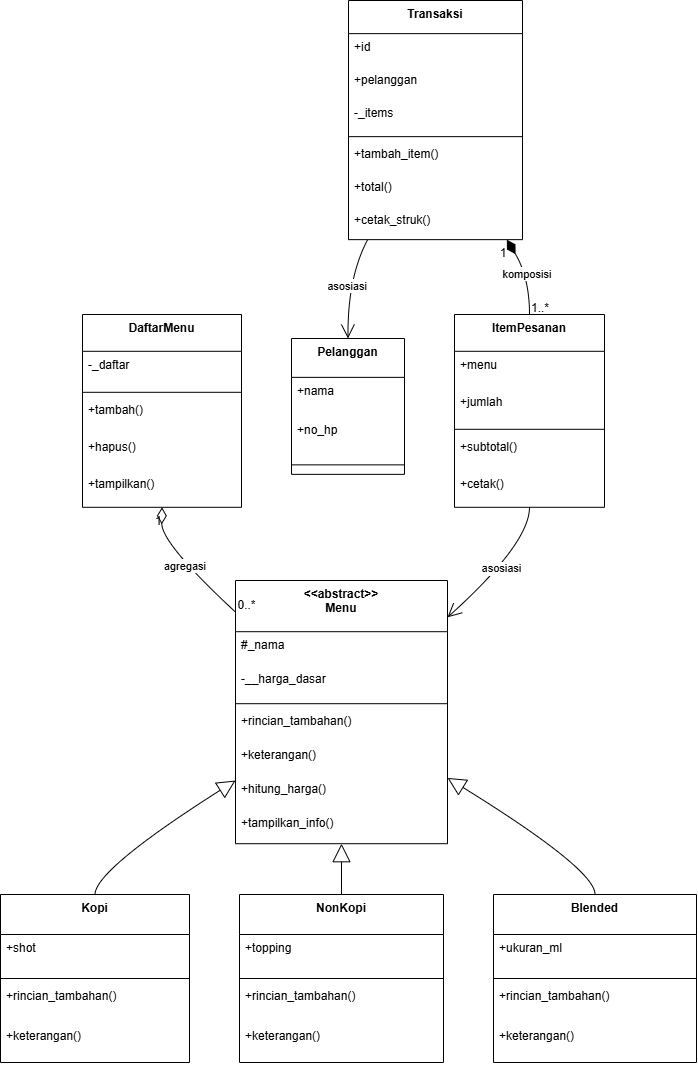

The diagram above was exported from draw.io. Its source (the exported page's mxGraphModel, read from the mxfile embedded in the PNG):
<mxGraphModel dx="1787" dy="1147" grid="1" gridSize="10" guides="1" tooltips="1" connect="1" arrows="1" fold="1" page="1" pageScale="1" pageWidth="850" pageHeight="1100" math="0" shadow="0">
  <root>
    <mxCell id="0" />
    <mxCell id="1" parent="0" />
    <mxCell id="db3g4vOjWVRfg9G-m2lD-74" value="&lt;&lt;abstract&gt;&gt;&#10;Menu" style="swimlane;fontStyle=1;align=center;verticalAlign=top;childLayout=stackLayout;horizontal=1;startSize=51.2;horizontalStack=0;resizeParent=1;resizeParentMax=0;resizeLast=0;collapsible=0;marginBottom=0;" vertex="1" parent="1">
      <mxGeometry x="255" y="600" width="212" height="263.2" as="geometry" />
    </mxCell>
    <mxCell id="db3g4vOjWVRfg9G-m2lD-75" value="#_nama" style="text;strokeColor=none;fillColor=none;align=left;verticalAlign=top;spacingLeft=4;spacingRight=4;overflow=hidden;rotatable=0;points=[[0,0.5],[1,0.5]];portConstraint=eastwest;" vertex="1" parent="db3g4vOjWVRfg9G-m2lD-74">
      <mxGeometry y="51.2" width="212" height="34" as="geometry" />
    </mxCell>
    <mxCell id="db3g4vOjWVRfg9G-m2lD-76" value="-__harga_dasar" style="text;strokeColor=none;fillColor=none;align=left;verticalAlign=top;spacingLeft=4;spacingRight=4;overflow=hidden;rotatable=0;points=[[0,0.5],[1,0.5]];portConstraint=eastwest;" vertex="1" parent="db3g4vOjWVRfg9G-m2lD-74">
      <mxGeometry y="85.2" width="212" height="34" as="geometry" />
    </mxCell>
    <mxCell id="db3g4vOjWVRfg9G-m2lD-77" style="line;strokeWidth=1;fillColor=none;align=left;verticalAlign=middle;spacingTop=-1;spacingLeft=3;spacingRight=3;rotatable=0;labelPosition=right;points=[];portConstraint=eastwest;strokeColor=inherit;" vertex="1" parent="db3g4vOjWVRfg9G-m2lD-74">
      <mxGeometry y="119.2" width="212" height="8" as="geometry" />
    </mxCell>
    <mxCell id="db3g4vOjWVRfg9G-m2lD-78" value="+rincian_tambahan()" style="text;strokeColor=none;fillColor=none;align=left;verticalAlign=top;spacingLeft=4;spacingRight=4;overflow=hidden;rotatable=0;points=[[0,0.5],[1,0.5]];portConstraint=eastwest;" vertex="1" parent="db3g4vOjWVRfg9G-m2lD-74">
      <mxGeometry y="127.2" width="212" height="34" as="geometry" />
    </mxCell>
    <mxCell id="db3g4vOjWVRfg9G-m2lD-79" value="+keterangan()" style="text;strokeColor=none;fillColor=none;align=left;verticalAlign=top;spacingLeft=4;spacingRight=4;overflow=hidden;rotatable=0;points=[[0,0.5],[1,0.5]];portConstraint=eastwest;" vertex="1" parent="db3g4vOjWVRfg9G-m2lD-74">
      <mxGeometry y="161.2" width="212" height="34" as="geometry" />
    </mxCell>
    <mxCell id="db3g4vOjWVRfg9G-m2lD-80" value="+hitung_harga()" style="text;strokeColor=none;fillColor=none;align=left;verticalAlign=top;spacingLeft=4;spacingRight=4;overflow=hidden;rotatable=0;points=[[0,0.5],[1,0.5]];portConstraint=eastwest;" vertex="1" parent="db3g4vOjWVRfg9G-m2lD-74">
      <mxGeometry y="195.2" width="212" height="34" as="geometry" />
    </mxCell>
    <mxCell id="db3g4vOjWVRfg9G-m2lD-81" value="+tampilkan_info()" style="text;strokeColor=none;fillColor=none;align=left;verticalAlign=top;spacingLeft=4;spacingRight=4;overflow=hidden;rotatable=0;points=[[0,0.5],[1,0.5]];portConstraint=eastwest;" vertex="1" parent="db3g4vOjWVRfg9G-m2lD-74">
      <mxGeometry y="229.2" width="212" height="34" as="geometry" />
    </mxCell>
    <mxCell id="db3g4vOjWVRfg9G-m2lD-82" value="Kopi" style="swimlane;fontStyle=1;align=center;verticalAlign=top;childLayout=stackLayout;horizontal=1;startSize=40;horizontalStack=0;resizeParent=1;resizeParentMax=0;resizeLast=0;collapsible=0;marginBottom=0;" vertex="1" parent="1">
      <mxGeometry x="20" y="914" width="189" height="168" as="geometry" />
    </mxCell>
    <mxCell id="db3g4vOjWVRfg9G-m2lD-83" value="+shot" style="text;strokeColor=none;fillColor=none;align=left;verticalAlign=top;spacingLeft=4;spacingRight=4;overflow=hidden;rotatable=0;points=[[0,0.5],[1,0.5]];portConstraint=eastwest;" vertex="1" parent="db3g4vOjWVRfg9G-m2lD-82">
      <mxGeometry y="40" width="189" height="40" as="geometry" />
    </mxCell>
    <mxCell id="db3g4vOjWVRfg9G-m2lD-84" style="line;strokeWidth=1;fillColor=none;align=left;verticalAlign=middle;spacingTop=-1;spacingLeft=3;spacingRight=3;rotatable=0;labelPosition=right;points=[];portConstraint=eastwest;strokeColor=inherit;" vertex="1" parent="db3g4vOjWVRfg9G-m2lD-82">
      <mxGeometry y="80" width="189" height="8" as="geometry" />
    </mxCell>
    <mxCell id="db3g4vOjWVRfg9G-m2lD-85" value="+rincian_tambahan()" style="text;strokeColor=none;fillColor=none;align=left;verticalAlign=top;spacingLeft=4;spacingRight=4;overflow=hidden;rotatable=0;points=[[0,0.5],[1,0.5]];portConstraint=eastwest;" vertex="1" parent="db3g4vOjWVRfg9G-m2lD-82">
      <mxGeometry y="88" width="189" height="40" as="geometry" />
    </mxCell>
    <mxCell id="db3g4vOjWVRfg9G-m2lD-86" value="+keterangan()" style="text;strokeColor=none;fillColor=none;align=left;verticalAlign=top;spacingLeft=4;spacingRight=4;overflow=hidden;rotatable=0;points=[[0,0.5],[1,0.5]];portConstraint=eastwest;" vertex="1" parent="db3g4vOjWVRfg9G-m2lD-82">
      <mxGeometry y="128" width="189" height="40" as="geometry" />
    </mxCell>
    <mxCell id="db3g4vOjWVRfg9G-m2lD-87" value="NonKopi" style="swimlane;fontStyle=1;align=center;verticalAlign=top;childLayout=stackLayout;horizontal=1;startSize=40;horizontalStack=0;resizeParent=1;resizeParentMax=0;resizeLast=0;collapsible=0;marginBottom=0;" vertex="1" parent="1">
      <mxGeometry x="259" y="914" width="204" height="168" as="geometry" />
    </mxCell>
    <mxCell id="db3g4vOjWVRfg9G-m2lD-88" value="+topping" style="text;strokeColor=none;fillColor=none;align=left;verticalAlign=top;spacingLeft=4;spacingRight=4;overflow=hidden;rotatable=0;points=[[0,0.5],[1,0.5]];portConstraint=eastwest;" vertex="1" parent="db3g4vOjWVRfg9G-m2lD-87">
      <mxGeometry y="40" width="204" height="40" as="geometry" />
    </mxCell>
    <mxCell id="db3g4vOjWVRfg9G-m2lD-89" style="line;strokeWidth=1;fillColor=none;align=left;verticalAlign=middle;spacingTop=-1;spacingLeft=3;spacingRight=3;rotatable=0;labelPosition=right;points=[];portConstraint=eastwest;strokeColor=inherit;" vertex="1" parent="db3g4vOjWVRfg9G-m2lD-87">
      <mxGeometry y="80" width="204" height="8" as="geometry" />
    </mxCell>
    <mxCell id="db3g4vOjWVRfg9G-m2lD-90" value="+rincian_tambahan()" style="text;strokeColor=none;fillColor=none;align=left;verticalAlign=top;spacingLeft=4;spacingRight=4;overflow=hidden;rotatable=0;points=[[0,0.5],[1,0.5]];portConstraint=eastwest;" vertex="1" parent="db3g4vOjWVRfg9G-m2lD-87">
      <mxGeometry y="88" width="204" height="40" as="geometry" />
    </mxCell>
    <mxCell id="db3g4vOjWVRfg9G-m2lD-91" value="+keterangan()" style="text;strokeColor=none;fillColor=none;align=left;verticalAlign=top;spacingLeft=4;spacingRight=4;overflow=hidden;rotatable=0;points=[[0,0.5],[1,0.5]];portConstraint=eastwest;" vertex="1" parent="db3g4vOjWVRfg9G-m2lD-87">
      <mxGeometry y="128" width="204" height="40" as="geometry" />
    </mxCell>
    <mxCell id="db3g4vOjWVRfg9G-m2lD-92" value="Blended" style="swimlane;fontStyle=1;align=center;verticalAlign=top;childLayout=stackLayout;horizontal=1;startSize=40;horizontalStack=0;resizeParent=1;resizeParentMax=0;resizeLast=0;collapsible=0;marginBottom=0;" vertex="1" parent="1">
      <mxGeometry x="513" y="914" width="203" height="168" as="geometry" />
    </mxCell>
    <mxCell id="db3g4vOjWVRfg9G-m2lD-93" value="+ukuran_ml" style="text;strokeColor=none;fillColor=none;align=left;verticalAlign=top;spacingLeft=4;spacingRight=4;overflow=hidden;rotatable=0;points=[[0,0.5],[1,0.5]];portConstraint=eastwest;" vertex="1" parent="db3g4vOjWVRfg9G-m2lD-92">
      <mxGeometry y="40" width="203" height="40" as="geometry" />
    </mxCell>
    <mxCell id="db3g4vOjWVRfg9G-m2lD-94" style="line;strokeWidth=1;fillColor=none;align=left;verticalAlign=middle;spacingTop=-1;spacingLeft=3;spacingRight=3;rotatable=0;labelPosition=right;points=[];portConstraint=eastwest;strokeColor=inherit;" vertex="1" parent="db3g4vOjWVRfg9G-m2lD-92">
      <mxGeometry y="80" width="203" height="8" as="geometry" />
    </mxCell>
    <mxCell id="db3g4vOjWVRfg9G-m2lD-95" value="+rincian_tambahan()" style="text;strokeColor=none;fillColor=none;align=left;verticalAlign=top;spacingLeft=4;spacingRight=4;overflow=hidden;rotatable=0;points=[[0,0.5],[1,0.5]];portConstraint=eastwest;" vertex="1" parent="db3g4vOjWVRfg9G-m2lD-92">
      <mxGeometry y="88" width="203" height="40" as="geometry" />
    </mxCell>
    <mxCell id="db3g4vOjWVRfg9G-m2lD-96" value="+keterangan()" style="text;strokeColor=none;fillColor=none;align=left;verticalAlign=top;spacingLeft=4;spacingRight=4;overflow=hidden;rotatable=0;points=[[0,0.5],[1,0.5]];portConstraint=eastwest;" vertex="1" parent="db3g4vOjWVRfg9G-m2lD-92">
      <mxGeometry y="128" width="203" height="40" as="geometry" />
    </mxCell>
    <mxCell id="db3g4vOjWVRfg9G-m2lD-97" value="DaftarMenu" style="swimlane;fontStyle=1;align=center;verticalAlign=top;childLayout=stackLayout;horizontal=1;startSize=36.8;horizontalStack=0;resizeParent=1;resizeParentMax=0;resizeLast=0;collapsible=0;marginBottom=0;" vertex="1" parent="1">
      <mxGeometry x="102" y="334" width="159" height="192.8" as="geometry" />
    </mxCell>
    <mxCell id="db3g4vOjWVRfg9G-m2lD-98" value="-_daftar" style="text;strokeColor=none;fillColor=none;align=left;verticalAlign=top;spacingLeft=4;spacingRight=4;overflow=hidden;rotatable=0;points=[[0,0.5],[1,0.5]];portConstraint=eastwest;" vertex="1" parent="db3g4vOjWVRfg9G-m2lD-97">
      <mxGeometry y="36.8" width="159" height="37" as="geometry" />
    </mxCell>
    <mxCell id="db3g4vOjWVRfg9G-m2lD-99" style="line;strokeWidth=1;fillColor=none;align=left;verticalAlign=middle;spacingTop=-1;spacingLeft=3;spacingRight=3;rotatable=0;labelPosition=right;points=[];portConstraint=eastwest;strokeColor=inherit;" vertex="1" parent="db3g4vOjWVRfg9G-m2lD-97">
      <mxGeometry y="73.8" width="159" height="8" as="geometry" />
    </mxCell>
    <mxCell id="db3g4vOjWVRfg9G-m2lD-100" value="+tambah()" style="text;strokeColor=none;fillColor=none;align=left;verticalAlign=top;spacingLeft=4;spacingRight=4;overflow=hidden;rotatable=0;points=[[0,0.5],[1,0.5]];portConstraint=eastwest;" vertex="1" parent="db3g4vOjWVRfg9G-m2lD-97">
      <mxGeometry y="81.8" width="159" height="37" as="geometry" />
    </mxCell>
    <mxCell id="db3g4vOjWVRfg9G-m2lD-101" value="+hapus()" style="text;strokeColor=none;fillColor=none;align=left;verticalAlign=top;spacingLeft=4;spacingRight=4;overflow=hidden;rotatable=0;points=[[0,0.5],[1,0.5]];portConstraint=eastwest;" vertex="1" parent="db3g4vOjWVRfg9G-m2lD-97">
      <mxGeometry y="118.8" width="159" height="37" as="geometry" />
    </mxCell>
    <mxCell id="db3g4vOjWVRfg9G-m2lD-102" value="+tampilkan()" style="text;strokeColor=none;fillColor=none;align=left;verticalAlign=top;spacingLeft=4;spacingRight=4;overflow=hidden;rotatable=0;points=[[0,0.5],[1,0.5]];portConstraint=eastwest;" vertex="1" parent="db3g4vOjWVRfg9G-m2lD-97">
      <mxGeometry y="155.8" width="159" height="37" as="geometry" />
    </mxCell>
    <mxCell id="db3g4vOjWVRfg9G-m2lD-103" value="Pelanggan" style="swimlane;fontStyle=1;align=center;verticalAlign=top;childLayout=stackLayout;horizontal=1;startSize=38.857142857142854;horizontalStack=0;resizeParent=1;resizeParentMax=0;resizeLast=0;collapsible=0;marginBottom=0;" vertex="1" parent="1">
      <mxGeometry x="311" y="358" width="113" height="135.85714285714286" as="geometry" />
    </mxCell>
    <mxCell id="db3g4vOjWVRfg9G-m2lD-104" value="+nama" style="text;strokeColor=none;fillColor=none;align=left;verticalAlign=top;spacingLeft=4;spacingRight=4;overflow=hidden;rotatable=0;points=[[0,0.5],[1,0.5]];portConstraint=eastwest;" vertex="1" parent="db3g4vOjWVRfg9G-m2lD-103">
      <mxGeometry y="38.857142857142854" width="113" height="39" as="geometry" />
    </mxCell>
    <mxCell id="db3g4vOjWVRfg9G-m2lD-105" value="+no_hp" style="text;strokeColor=none;fillColor=none;align=left;verticalAlign=top;spacingLeft=4;spacingRight=4;overflow=hidden;rotatable=0;points=[[0,0.5],[1,0.5]];portConstraint=eastwest;" vertex="1" parent="db3g4vOjWVRfg9G-m2lD-103">
      <mxGeometry y="77.85714285714286" width="113" height="39" as="geometry" />
    </mxCell>
    <mxCell id="db3g4vOjWVRfg9G-m2lD-106" style="line;strokeWidth=1;fillColor=none;align=left;verticalAlign=middle;spacingTop=-1;spacingLeft=3;spacingRight=3;rotatable=0;labelPosition=right;points=[];portConstraint=eastwest;strokeColor=inherit;" vertex="1" parent="db3g4vOjWVRfg9G-m2lD-103">
      <mxGeometry y="116.85714285714286" width="113" height="19" as="geometry" />
    </mxCell>
    <mxCell id="db3g4vOjWVRfg9G-m2lD-107" value="ItemPesanan" style="swimlane;fontStyle=1;align=center;verticalAlign=top;childLayout=stackLayout;horizontal=1;startSize=36.8;horizontalStack=0;resizeParent=1;resizeParentMax=0;resizeLast=0;collapsible=0;marginBottom=0;" vertex="1" parent="1">
      <mxGeometry x="474" y="334" width="150" height="192.8" as="geometry" />
    </mxCell>
    <mxCell id="db3g4vOjWVRfg9G-m2lD-108" value="+menu" style="text;strokeColor=none;fillColor=none;align=left;verticalAlign=top;spacingLeft=4;spacingRight=4;overflow=hidden;rotatable=0;points=[[0,0.5],[1,0.5]];portConstraint=eastwest;" vertex="1" parent="db3g4vOjWVRfg9G-m2lD-107">
      <mxGeometry y="36.8" width="150" height="37" as="geometry" />
    </mxCell>
    <mxCell id="db3g4vOjWVRfg9G-m2lD-109" value="+jumlah" style="text;strokeColor=none;fillColor=none;align=left;verticalAlign=top;spacingLeft=4;spacingRight=4;overflow=hidden;rotatable=0;points=[[0,0.5],[1,0.5]];portConstraint=eastwest;" vertex="1" parent="db3g4vOjWVRfg9G-m2lD-107">
      <mxGeometry y="73.8" width="150" height="37" as="geometry" />
    </mxCell>
    <mxCell id="db3g4vOjWVRfg9G-m2lD-110" style="line;strokeWidth=1;fillColor=none;align=left;verticalAlign=middle;spacingTop=-1;spacingLeft=3;spacingRight=3;rotatable=0;labelPosition=right;points=[];portConstraint=eastwest;strokeColor=inherit;" vertex="1" parent="db3g4vOjWVRfg9G-m2lD-107">
      <mxGeometry y="110.8" width="150" height="8" as="geometry" />
    </mxCell>
    <mxCell id="db3g4vOjWVRfg9G-m2lD-111" value="+subtotal()" style="text;strokeColor=none;fillColor=none;align=left;verticalAlign=top;spacingLeft=4;spacingRight=4;overflow=hidden;rotatable=0;points=[[0,0.5],[1,0.5]];portConstraint=eastwest;" vertex="1" parent="db3g4vOjWVRfg9G-m2lD-107">
      <mxGeometry y="118.8" width="150" height="37" as="geometry" />
    </mxCell>
    <mxCell id="db3g4vOjWVRfg9G-m2lD-112" value="+cetak()" style="text;strokeColor=none;fillColor=none;align=left;verticalAlign=top;spacingLeft=4;spacingRight=4;overflow=hidden;rotatable=0;points=[[0,0.5],[1,0.5]];portConstraint=eastwest;" vertex="1" parent="db3g4vOjWVRfg9G-m2lD-107">
      <mxGeometry y="155.8" width="150" height="37" as="geometry" />
    </mxCell>
    <mxCell id="db3g4vOjWVRfg9G-m2lD-113" value="Transaksi" style="swimlane;fontStyle=1;align=center;verticalAlign=top;childLayout=stackLayout;horizontal=1;startSize=33.142857142857146;horizontalStack=0;resizeParent=1;resizeParentMax=0;resizeLast=0;collapsible=0;marginBottom=0;" vertex="1" parent="1">
      <mxGeometry x="368" y="20" width="174" height="239.14285714285714" as="geometry" />
    </mxCell>
    <mxCell id="db3g4vOjWVRfg9G-m2lD-114" value="+id" style="text;strokeColor=none;fillColor=none;align=left;verticalAlign=top;spacingLeft=4;spacingRight=4;overflow=hidden;rotatable=0;points=[[0,0.5],[1,0.5]];portConstraint=eastwest;" vertex="1" parent="db3g4vOjWVRfg9G-m2lD-113">
      <mxGeometry y="33.142857142857146" width="174" height="33" as="geometry" />
    </mxCell>
    <mxCell id="db3g4vOjWVRfg9G-m2lD-115" value="+pelanggan" style="text;strokeColor=none;fillColor=none;align=left;verticalAlign=top;spacingLeft=4;spacingRight=4;overflow=hidden;rotatable=0;points=[[0,0.5],[1,0.5]];portConstraint=eastwest;" vertex="1" parent="db3g4vOjWVRfg9G-m2lD-113">
      <mxGeometry y="66.14285714285714" width="174" height="33" as="geometry" />
    </mxCell>
    <mxCell id="db3g4vOjWVRfg9G-m2lD-116" value="-_items" style="text;strokeColor=none;fillColor=none;align=left;verticalAlign=top;spacingLeft=4;spacingRight=4;overflow=hidden;rotatable=0;points=[[0,0.5],[1,0.5]];portConstraint=eastwest;" vertex="1" parent="db3g4vOjWVRfg9G-m2lD-113">
      <mxGeometry y="99.14285714285714" width="174" height="33" as="geometry" />
    </mxCell>
    <mxCell id="db3g4vOjWVRfg9G-m2lD-117" style="line;strokeWidth=1;fillColor=none;align=left;verticalAlign=middle;spacingTop=-1;spacingLeft=3;spacingRight=3;rotatable=0;labelPosition=right;points=[];portConstraint=eastwest;strokeColor=inherit;" vertex="1" parent="db3g4vOjWVRfg9G-m2lD-113">
      <mxGeometry y="132.14285714285714" width="174" height="8" as="geometry" />
    </mxCell>
    <mxCell id="db3g4vOjWVRfg9G-m2lD-118" value="+tambah_item()" style="text;strokeColor=none;fillColor=none;align=left;verticalAlign=top;spacingLeft=4;spacingRight=4;overflow=hidden;rotatable=0;points=[[0,0.5],[1,0.5]];portConstraint=eastwest;" vertex="1" parent="db3g4vOjWVRfg9G-m2lD-113">
      <mxGeometry y="140.14285714285714" width="174" height="33" as="geometry" />
    </mxCell>
    <mxCell id="db3g4vOjWVRfg9G-m2lD-119" value="+total()" style="text;strokeColor=none;fillColor=none;align=left;verticalAlign=top;spacingLeft=4;spacingRight=4;overflow=hidden;rotatable=0;points=[[0,0.5],[1,0.5]];portConstraint=eastwest;" vertex="1" parent="db3g4vOjWVRfg9G-m2lD-113">
      <mxGeometry y="173.14285714285714" width="174" height="33" as="geometry" />
    </mxCell>
    <mxCell id="db3g4vOjWVRfg9G-m2lD-120" value="+cetak_struk()" style="text;strokeColor=none;fillColor=none;align=left;verticalAlign=top;spacingLeft=4;spacingRight=4;overflow=hidden;rotatable=0;points=[[0,0.5],[1,0.5]];portConstraint=eastwest;" vertex="1" parent="db3g4vOjWVRfg9G-m2lD-113">
      <mxGeometry y="206.14285714285714" width="174" height="33" as="geometry" />
    </mxCell>
    <mxCell id="db3g4vOjWVRfg9G-m2lD-121" value="" style="curved=1;startArrow=block;startSize=16;startFill=0;endArrow=none;exitX=0;exitY=0.76;entryX=0.5;entryY=0;rounded=0;" edge="1" parent="1" source="db3g4vOjWVRfg9G-m2lD-74" target="db3g4vOjWVRfg9G-m2lD-82">
      <mxGeometry relative="1" as="geometry">
        <Array as="points">
          <mxPoint x="115" y="889" />
        </Array>
      </mxGeometry>
    </mxCell>
    <mxCell id="db3g4vOjWVRfg9G-m2lD-122" value="" style="curved=1;startArrow=block;startSize=16;startFill=0;endArrow=none;exitX=0.5;exitY=1;entryX=0.5;entryY=0;rounded=0;" edge="1" parent="1" source="db3g4vOjWVRfg9G-m2lD-74" target="db3g4vOjWVRfg9G-m2lD-87">
      <mxGeometry relative="1" as="geometry">
        <Array as="points" />
      </mxGeometry>
    </mxCell>
    <mxCell id="db3g4vOjWVRfg9G-m2lD-123" value="" style="curved=1;startArrow=block;startSize=16;startFill=0;endArrow=none;exitX=1;exitY=0.75;entryX=0.5;entryY=0;rounded=0;" edge="1" parent="1" source="db3g4vOjWVRfg9G-m2lD-74" target="db3g4vOjWVRfg9G-m2lD-92">
      <mxGeometry relative="1" as="geometry">
        <Array as="points">
          <mxPoint x="615" y="889" />
        </Array>
      </mxGeometry>
    </mxCell>
    <mxCell id="db3g4vOjWVRfg9G-m2lD-124" value="agregasi" style="curved=1;startArrow=diamondThin;startSize=14;startFill=0;endArrow=none;exitX=0.5;exitY=1;entryX=0;entryY=0.12;rounded=0;" edge="1" parent="1" source="db3g4vOjWVRfg9G-m2lD-97" target="db3g4vOjWVRfg9G-m2lD-74">
      <mxGeometry relative="1" as="geometry">
        <Array as="points">
          <mxPoint x="181" y="563" />
        </Array>
      </mxGeometry>
    </mxCell>
    <mxCell id="db3g4vOjWVRfg9G-m2lD-125" value="1" style="edgeLabel;resizable=0;labelBackgroundColor=none;fontSize=12;align=right;verticalAlign=top;" vertex="1" parent="db3g4vOjWVRfg9G-m2lD-124">
      <mxGeometry x="-1" relative="1" as="geometry" />
    </mxCell>
    <mxCell id="db3g4vOjWVRfg9G-m2lD-126" value="0..*" style="edgeLabel;resizable=0;labelBackgroundColor=none;fontSize=12;align=left;verticalAlign=bottom;" vertex="1" parent="db3g4vOjWVRfg9G-m2lD-124">
      <mxGeometry x="1" relative="1" as="geometry" />
    </mxCell>
    <mxCell id="db3g4vOjWVRfg9G-m2lD-127" value="komposisi" style="curved=1;startArrow=diamondThin;startSize=14;startFill=1;endArrow=none;exitX=0.91;exitY=1;entryX=0.5;entryY=0;rounded=0;" edge="1" parent="1" source="db3g4vOjWVRfg9G-m2lD-113" target="db3g4vOjWVRfg9G-m2lD-107">
      <mxGeometry relative="1" as="geometry">
        <Array as="points">
          <mxPoint x="549" y="297" />
        </Array>
      </mxGeometry>
    </mxCell>
    <mxCell id="db3g4vOjWVRfg9G-m2lD-128" value="1" style="edgeLabel;resizable=0;labelBackgroundColor=none;fontSize=12;align=right;verticalAlign=top;" vertex="1" parent="db3g4vOjWVRfg9G-m2lD-127">
      <mxGeometry x="-1" relative="1" as="geometry" />
    </mxCell>
    <mxCell id="db3g4vOjWVRfg9G-m2lD-129" value="1..*" style="edgeLabel;resizable=0;labelBackgroundColor=none;fontSize=12;align=left;verticalAlign=bottom;" vertex="1" parent="db3g4vOjWVRfg9G-m2lD-127">
      <mxGeometry x="1" relative="1" as="geometry" />
    </mxCell>
    <mxCell id="db3g4vOjWVRfg9G-m2lD-130" value="asosiasi" style="curved=1;startArrow=none;endArrow=open;endSize=12;exitX=0.11;exitY=1;entryX=0.5;entryY=0;rounded=0;" edge="1" parent="1" source="db3g4vOjWVRfg9G-m2lD-113" target="db3g4vOjWVRfg9G-m2lD-103">
      <mxGeometry relative="1" as="geometry">
        <Array as="points">
          <mxPoint x="367" y="297" />
        </Array>
      </mxGeometry>
    </mxCell>
    <mxCell id="db3g4vOjWVRfg9G-m2lD-131" value="asosiasi" style="curved=1;startArrow=none;endArrow=open;endSize=12;exitX=0.5;exitY=1;entryX=1;entryY=0.14;rounded=0;" edge="1" parent="1" source="db3g4vOjWVRfg9G-m2lD-107" target="db3g4vOjWVRfg9G-m2lD-74">
      <mxGeometry relative="1" as="geometry">
        <Array as="points">
          <mxPoint x="549" y="563" />
        </Array>
      </mxGeometry>
    </mxCell>
  </root>
</mxGraphModel>